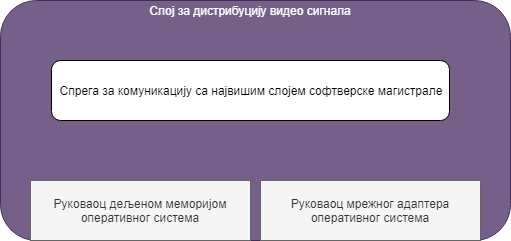

The diagram above was exported from draw.io. Its source (the exported page's mxGraphModel, read from the mxfile embedded in the PNG):
<mxGraphModel dx="1422" dy="864" grid="1" gridSize="10" guides="1" tooltips="1" connect="1" arrows="1" fold="1" page="1" pageScale="1" pageWidth="850" pageHeight="1100" math="0" shadow="0">
  <root>
    <mxCell id="0" />
    <mxCell id="1" parent="0" />
    <mxCell id="2" value="" style="rounded=1;whiteSpace=wrap;html=1;fillColor=#76608a;strokeColor=#432D57;fontColor=#ffffff;" vertex="1" parent="1">
      <mxGeometry x="600" y="1050" width="510" height="240" as="geometry" />
    </mxCell>
    <mxCell id="3" value="&lt;font color=&quot;#ffffff&quot;&gt;Слој за дистрибуцију видео сигнала&lt;/font&gt;" style="text;html=1;strokeColor=none;fillColor=none;align=center;verticalAlign=middle;whiteSpace=wrap;rounded=0;" vertex="1" parent="1">
      <mxGeometry x="700" y="1050" width="300" height="20" as="geometry" />
    </mxCell>
    <mxCell id="4" value="Руковаоц дељеном меморијом оперативног система" style="rounded=0;whiteSpace=wrap;html=1;fillColor=#f5f5f5;strokeColor=#666666;fontColor=#333333;" vertex="1" parent="1">
      <mxGeometry x="630" y="1230" width="220" height="60" as="geometry" />
    </mxCell>
    <mxCell id="5" value="Руковаоц мрежног адаптера оперативног система" style="rounded=0;whiteSpace=wrap;html=1;fillColor=#f5f5f5;strokeColor=#666666;fontColor=#333333;" vertex="1" parent="1">
      <mxGeometry x="860" y="1230" width="220" height="60" as="geometry" />
    </mxCell>
    <mxCell id="6" value="Спрега за комуникацију са највишим слојем софтверске магистрале" style="rounded=1;whiteSpace=wrap;html=1;" vertex="1" parent="1">
      <mxGeometry x="651" y="1110" width="398" height="60" as="geometry" />
    </mxCell>
  </root>
</mxGraphModel>